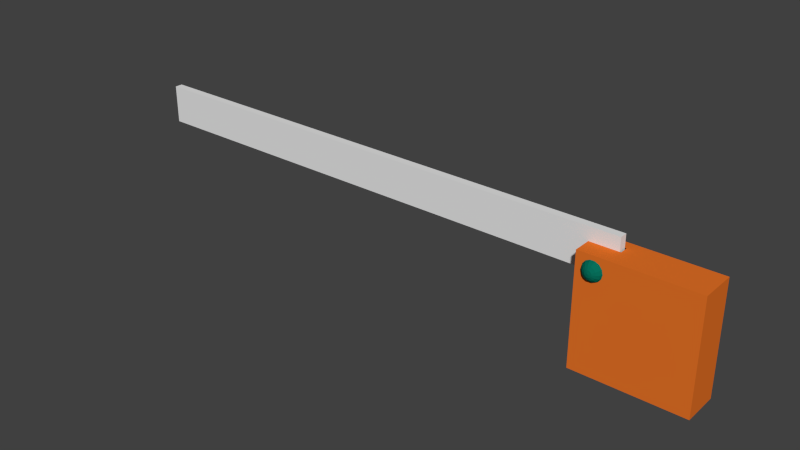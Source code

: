 # Source: Gate_Animated.blend  (saved by Blender 2.71.0; exported with 4.5.12 LTS)
import bpy
from mathutils import Matrix  # noqa: F401  (used for matrix-valued properties, if any)

bpy.ops.wm.read_factory_settings(use_empty=True)
scene = bpy.context.scene
scene.name = 'Scene'

# ---- collections
col_collection_1 = bpy.data.collections.new('Collection 1'); scene.collection.children.link(col_collection_1)

# ---- materials (node trees are filled in below, after node groups)
mat_material_001 = bpy.data.materials.new('Material.001')
mat_material_001.alpha_threshold = 0.0
mat_material_001.use_transparent_shadow = False
mat_material_001.diffuse_color = (0.8, 0.1715, 0.02058, 1.0)
mat_material_001.roughness = 0.5
mat_material_001.line_color = (0.0, 0.0, 0.0, 1.0)
mat_material_002 = bpy.data.materials.new('Material.002')
mat_material_002.alpha_threshold = 0.0
mat_material_002.use_transparent_shadow = False
mat_material_002.diffuse_color = (0.002086, 0.1626, 0.1072, 1.0)
mat_material_002.roughness = 0.5
mat_material_002.line_color = (0.0, 0.0, 0.0, 1.0)

# ---- material node trees

# ---- world
world_world = bpy.data.worlds.new('World'); scene.world = world_world
world_world.color = (0.05088, 0.05088, 0.05088)
world_world.use_sun_shadow = False
world_world.sun_shadow_jitter_overblur = 0.0
world_world.cycles.sampling_method = 'MANUAL'
world_world.cycles.sample_map_resolution = 256

# ---- meshes
me_cube_001 = bpy.data.meshes.new('Cube.001')
me_cube_001.from_pydata([(-0.7813, -1.326, 0.7488), (-0.8357, -1.242, 0.7488), (-0.8788, -1.111, 0.7488), (-0.9065, -0.9457, 0.7488), (-0.9161, -0.7627, 0.7488), (-0.9065, -0.5797, 0.7488), (-0.8788, -0.4146, 0.7488), (-0.8357, -0.2836, 0.7488), (-0.7813, -0.1994, 0.7488), (-0.7211, -0.1704, 0.7488), (-0.7754, -1.326, 0.775), (-0.8243, -1.242, 0.7985), (-0.8632, -1.111, 0.8173), (-0.8882, -0.9457, 0.8293), (-0.8968, -0.7627, 0.8334), (-0.8882, -0.5797, 0.8293), (-0.8632, -0.4146, 0.8173), (-0.8243, -0.2836, 0.7985), (-0.7754, -0.1994, 0.775), (-0.7586, -1.326, 0.7959), (-0.7925, -1.242, 0.8384), (-0.8194, -1.111, 0.8722), (-0.8367, -0.9457, 0.8938), (-0.8427, -0.7627, 0.9013), (-0.8367, -0.5797, 0.8938), (-0.8194, -0.4146, 0.8722), (-0.7925, -0.2836, 0.8384), (-0.7586, -0.1994, 0.7959), (-0.7345, -1.326, 0.8076), (-0.7466, -1.242, 0.8606), (-0.7562, -1.111, 0.9026), (-0.7623, -0.9457, 0.9296), (-0.7645, -0.7627, 0.9389), (-0.7623, -0.5797, 0.9296), (-0.7562, -0.4146, 0.9026), (-0.7466, -0.2836, 0.8606), (-0.7345, -0.1994, 0.8076), (-0.7077, -1.326, 0.8076), (-0.6956, -1.242, 0.8606), (-0.686, -1.111, 0.9026), (-0.6798, -0.9457, 0.9296), (-0.6777, -0.7627, 0.9389), (-0.6798, -0.5797, 0.9296), (-0.686, -0.4146, 0.9026), (-0.6956, -0.2836, 0.8606), (-0.7077, -0.1994, 0.8076), (-0.6835, -1.326, 0.7959), (-0.6496, -1.242, 0.8384), (-0.6227, -1.111, 0.8722), (-0.6054, -0.9457, 0.8938), (-0.5995, -0.7627, 0.9013), (-0.6054, -0.5797, 0.8938), (-0.6227, -0.4146, 0.8722), (-0.6496, -0.2836, 0.8384), (-0.6835, -0.1994, 0.7959), (-0.6668, -1.326, 0.775), (-0.6178, -1.242, 0.7985), (-0.5789, -1.111, 0.8173), (-0.554, -0.9457, 0.8293), (-0.5454, -0.7627, 0.8334), (-0.554, -0.5797, 0.8293), (-0.5789, -0.4146, 0.8173), (-0.6178, -0.2836, 0.7985), (-0.6668, -0.1994, 0.775), (-0.6608, -1.326, 0.7488), (-0.6065, -1.242, 0.7488), (-0.5633, -1.111, 0.7488), (-0.5356, -0.9457, 0.7488), (-0.5261, -0.7627, 0.7488), (-0.5356, -0.5797, 0.7488), (-0.5633, -0.4146, 0.7488), (-0.6065, -0.2836, 0.7488), (-0.6608, -0.1994, 0.7488), (-0.6668, -1.326, 0.7227), (-0.6178, -1.242, 0.6991), (-0.5789, -1.111, 0.6804), (-0.554, -0.9457, 0.6683), (-0.5454, -0.7627, 0.6642), (-0.554, -0.5797, 0.6683), (-0.5789, -0.4146, 0.6804), (-0.6178, -0.2836, 0.6991), (-0.6668, -0.1994, 0.7227), (-0.6835, -1.326, 0.7017), (-0.6496, -1.242, 0.6592), (-0.6227, -1.111, 0.6255), (-0.6054, -0.9457, 0.6038), (-0.5995, -0.7627, 0.5963), (-0.6054, -0.5797, 0.6038), (-0.6227, -0.4146, 0.6255), (-0.6496, -0.2836, 0.6592), (-0.6835, -0.1994, 0.7017), (-0.7077, -1.326, 0.6901), (-0.6956, -1.242, 0.6371), (-0.686, -1.111, 0.595), (-0.6798, -0.9457, 0.568), (-0.6777, -0.7627, 0.5587), (-0.6798, -0.5797, 0.568), (-0.686, -0.4146, 0.595), (-0.6956, -0.2836, 0.6371), (-0.7077, -0.1994, 0.6901), (-0.7345, -1.326, 0.6901), (-0.7466, -1.242, 0.6371), (-0.7562, -1.111, 0.595), (-0.7623, -0.9457, 0.568), (-0.7645, -0.7627, 0.5587), (-0.7623, -0.5797, 0.568), (-0.7562, -0.4146, 0.595), (-0.7466, -0.2836, 0.6371), (-0.7345, -0.1994, 0.6901), (-0.7211, -1.355, 0.7488), (-0.7586, -1.326, 0.7017), (-0.7925, -1.242, 0.6592), (-0.8194, -1.111, 0.6255), (-0.8367, -0.9457, 0.6038), (-0.8427, -0.7627, 0.5963), (-0.8367, -0.5797, 0.6038), (-0.8194, -0.4146, 0.6255), (-0.7925, -0.2836, 0.6592), (-0.7586, -0.1994, 0.7017), (-0.7754, -1.326, 0.7227), (-0.8243, -1.242, 0.6991), (-0.8632, -1.111, 0.6804), (-0.8882, -0.9457, 0.6683), (-0.8968, -0.7627, 0.6642), (-0.8882, -0.5797, 0.6683), (-0.8632, -0.4146, 0.6804), (-0.8243, -0.2836, 0.6991), (-0.7754, -0.1994, 0.7227), (-1.0, -1.0, -1.0), (-1.0, 1.0, -1.0), (1.0, 1.0, -1.0), (1.0, -1.0, -1.0), (-1.0, -1.0, 1.0), (-1.0, 1.0, 1.0), (1.0, 1.0, 1.0), (1.0, -1.0, 1.0), (-0.4674, -1.0, -1.0), (-0.4674, -1.0, 1.0), (-0.4674, 1.0, -1.0), (-0.4674, 1.0, 1.0), (-1.0, 0.4645, 1.0), (-1.0, 0.008139, 1.0), (-1.0, 0.008139, -1.0), (-1.0, 0.4645, -1.0), (1.0, 0.008139, 1.0), (1.0, 0.4645, 1.0), (1.0, 0.4645, -1.0), (1.0, 0.008139, -1.0), (-0.4674, 0.4645, -1.0), (-0.4674, 0.008139, -1.0), (-0.4674, 0.4645, 1.0), (-0.4674, 0.008139, 1.0), (-1.0, -1.0, 0.52), (-1.0, 1.0, 0.52), (1.0, 1.0, 0.52), (1.0, -1.0, 0.52), (-0.4674, -1.0, 0.52), (-0.4674, 1.0, 0.52), (-1.0, 0.4645, 0.52), (-1.0, 0.008139, 0.52), (1.0, 0.008139, 0.52), (1.0, 0.4645, 0.52), (-0.6608, 1.252, 0.7488), (-0.6065, 1.168, 0.7488), (-0.5633, 1.037, 0.7488), (-0.5356, 0.872, 0.7488), (-0.5261, 0.689, 0.7488), (-0.5356, 0.506, 0.7488), (-0.5633, 0.3408, 0.7488), (-0.6065, 0.2098, 0.7488), (-0.6608, 0.1257, 0.7488), (-0.7211, 0.0967, 0.7488), (-0.6668, 1.252, 0.775), (-0.6178, 1.168, 0.7985), (-0.5789, 1.037, 0.8173), (-0.554, 0.872, 0.8293), (-0.5454, 0.689, 0.8334), (-0.554, 0.506, 0.8293), (-0.5789, 0.3408, 0.8173), (-0.6178, 0.2098, 0.7985), (-0.6668, 0.1257, 0.775), (-0.6835, 1.252, 0.7959), (-0.6496, 1.168, 0.8384), (-0.6227, 1.037, 0.8722), (-0.6054, 0.872, 0.8938), (-0.5995, 0.689, 0.9013), (-0.6054, 0.506, 0.8938), (-0.6227, 0.3408, 0.8722), (-0.6496, 0.2098, 0.8384), (-0.6835, 0.1257, 0.7959), (-0.7077, 1.252, 0.8076), (-0.6956, 1.168, 0.8606), (-0.686, 1.037, 0.9026), (-0.6798, 0.872, 0.9296), (-0.6777, 0.689, 0.9389), (-0.6798, 0.506, 0.9296), (-0.686, 0.3408, 0.9026), (-0.6956, 0.2098, 0.8606), (-0.7077, 0.1257, 0.8076), (-0.7345, 1.252, 0.8076), (-0.7466, 1.168, 0.8606), (-0.7562, 1.037, 0.9026), (-0.7623, 0.872, 0.9296), (-0.7645, 0.689, 0.9389), (-0.7623, 0.506, 0.9296), (-0.7562, 0.3408, 0.9026), (-0.7466, 0.2098, 0.8606), (-0.7345, 0.1257, 0.8076), (-0.7586, 1.252, 0.7959), (-0.7925, 1.168, 0.8384), (-0.8194, 1.037, 0.8722), (-0.8367, 0.872, 0.8938), (-0.8427, 0.689, 0.9013), (-0.8367, 0.5059, 0.8938), (-0.8194, 0.3408, 0.8722), (-0.7925, 0.2098, 0.8384), (-0.7586, 0.1257, 0.7959), (-0.7754, 1.252, 0.775), (-0.8243, 1.168, 0.7985), (-0.8632, 1.037, 0.8173), (-0.8882, 0.872, 0.8293), (-0.8968, 0.689, 0.8334), (-0.8882, 0.5059, 0.8293), (-0.8632, 0.3408, 0.8173), (-0.8243, 0.2098, 0.7985), (-0.7754, 0.1257, 0.775), (-0.7813, 1.252, 0.7488), (-0.8357, 1.168, 0.7488), (-0.8788, 1.037, 0.7488), (-0.9065, 0.872, 0.7488), (-0.9161, 0.689, 0.7488), (-0.9065, 0.5059, 0.7488), (-0.8788, 0.3408, 0.7488), (-0.8357, 0.2098, 0.7488), (-0.7813, 0.1257, 0.7488), (-0.7754, 1.252, 0.7227), (-0.8243, 1.168, 0.6991), (-0.8632, 1.037, 0.6804), (-0.8882, 0.872, 0.6683), (-0.8968, 0.689, 0.6642), (-0.8882, 0.5059, 0.6683), (-0.8632, 0.3408, 0.6804), (-0.8243, 0.2098, 0.6991), (-0.7754, 0.1257, 0.7227), (-0.7586, 1.252, 0.7017), (-0.7925, 1.168, 0.6592), (-0.8194, 1.037, 0.6255), (-0.8367, 0.872, 0.6038), (-0.8427, 0.689, 0.5963), (-0.8367, 0.5059, 0.6038), (-0.8194, 0.3408, 0.6255), (-0.7925, 0.2098, 0.6592), (-0.7586, 0.1257, 0.7017), (-0.7345, 1.252, 0.6901), (-0.7466, 1.168, 0.6371), (-0.7562, 1.037, 0.595), (-0.7623, 0.872, 0.568), (-0.7645, 0.689, 0.5587), (-0.7623, 0.5059, 0.568), (-0.7562, 0.3408, 0.595), (-0.7466, 0.2098, 0.6371), (-0.7345, 0.1257, 0.6901), (-0.7077, 1.252, 0.6901), (-0.6956, 1.168, 0.6371), (-0.686, 1.037, 0.595), (-0.6798, 0.872, 0.568), (-0.6777, 0.689, 0.5587), (-0.6798, 0.5059, 0.568), (-0.686, 0.3408, 0.595), (-0.6956, 0.2098, 0.6371), (-0.7077, 0.1257, 0.6901), (-0.7211, 1.281, 0.7488), (-0.6835, 1.252, 0.7017), (-0.6496, 1.168, 0.6592), (-0.6227, 1.037, 0.6255), (-0.6054, 0.872, 0.6038), (-0.5995, 0.689, 0.5963), (-0.6054, 0.5059, 0.6038), (-0.6227, 0.3408, 0.6255), (-0.6496, 0.2098, 0.6592), (-0.6835, 0.1257, 0.7017), (-0.6668, 1.252, 0.7227), (-0.6178, 1.168, 0.6991), (-0.5789, 1.037, 0.6804), (-0.554, 0.872, 0.6683), (-0.5454, 0.689, 0.6642), (-0.554, 0.506, 0.6683), (-0.5789, 0.3408, 0.6804), (-0.6178, 0.2098, 0.6991), (-0.6668, 0.1257, 0.7227)], [], [(8, 7, 17, 18), (7, 6, 16, 17), (6, 5, 15, 16), (5, 4, 14, 15), (4, 3, 13, 14), (3, 2, 12, 13), (2, 1, 11, 12), (1, 0, 10, 11), (18, 17, 26, 27), (17, 16, 25, 26), (16, 15, 24, 25), (15, 14, 23, 24), (14, 13, 22, 23), (13, 12, 21, 22), (12, 11, 20, 21), (11, 10, 19, 20), (27, 26, 35, 36), (26, 25, 34, 35), (25, 24, 33, 34), (24, 23, 32, 33), (23, 22, 31, 32), (22, 21, 30, 31), (21, 20, 29, 30), (20, 19, 28, 29), (36, 35, 44, 45), (35, 34, 43, 44), (34, 33, 42, 43), (33, 32, 41, 42), (32, 31, 40, 41), (31, 30, 39, 40), (30, 29, 38, 39), (29, 28, 37, 38), (45, 44, 53, 54), (44, 43, 52, 53), (43, 42, 51, 52), (42, 41, 50, 51), (41, 40, 49, 50), (40, 39, 48, 49), (39, 38, 47, 48), (38, 37, 46, 47), (54, 53, 62, 63), (53, 52, 61, 62), (52, 51, 60, 61), (51, 50, 59, 60), (50, 49, 58, 59), (49, 48, 57, 58), (48, 47, 56, 57), (47, 46, 55, 56), (63, 62, 71, 72), (62, 61, 70, 71), (61, 60, 69, 70), (60, 59, 68, 69), (59, 58, 67, 68), (58, 57, 66, 67), (57, 56, 65, 66), (56, 55, 64, 65), (72, 71, 80, 81), (71, 70, 79, 80), (70, 69, 78, 79), (69, 68, 77, 78), (68, 67, 76, 77), (67, 66, 75, 76), (66, 65, 74, 75), (65, 64, 73, 74), (81, 80, 89, 90), (80, 79, 88, 89), (79, 78, 87, 88), (78, 77, 86, 87), (77, 76, 85, 86), (76, 75, 84, 85), (75, 74, 83, 84), (74, 73, 82, 83), (90, 89, 98, 99), (89, 88, 97, 98), (88, 87, 96, 97), (87, 86, 95, 96), (86, 85, 94, 95), (85, 84, 93, 94), (84, 83, 92, 93), (83, 82, 91, 92), (99, 98, 107, 108), (98, 97, 106, 107), (97, 96, 105, 106), (96, 95, 104, 105), (95, 94, 103, 104), (94, 93, 102, 103), (93, 92, 101, 102), (92, 91, 100, 101), (108, 107, 117, 118), (107, 106, 116, 117), (106, 105, 115, 116), (105, 104, 114, 115), (104, 103, 113, 114), (103, 102, 112, 113), (102, 101, 111, 112), (101, 100, 110, 111), (118, 117, 126, 127), (117, 116, 125, 126), (116, 115, 124, 125), (115, 114, 123, 124), (114, 113, 122, 123), (113, 112, 121, 122), (112, 111, 120, 121), (111, 110, 119, 120), (9, 8, 18), (0, 109, 10), (9, 18, 27), (10, 109, 19), (9, 27, 36), (19, 109, 28), (9, 36, 45), (28, 109, 37), (9, 45, 54), (37, 109, 46), (9, 54, 63), (46, 109, 55), (9, 63, 72), (55, 109, 64), (9, 72, 81), (64, 109, 73), (9, 81, 90), (73, 109, 82), (9, 90, 99), (82, 109, 91), (9, 99, 108), (91, 109, 100), (9, 108, 118), (100, 109, 110), (9, 118, 127), (110, 109, 119), (9, 127, 8), (127, 126, 7, 8), (126, 125, 6, 7), (125, 124, 5, 6), (124, 123, 4, 5), (123, 122, 3, 4), (122, 121, 2, 3), (121, 120, 1, 2), (120, 119, 0, 1), (119, 109, 0), (137, 151, 141, 132), (157, 154, 130, 138), (154, 161, 146, 130), (156, 152, 128, 136), (136, 149, 147, 131), (148, 138, 130, 146), (150, 139, 133, 140), (135, 144, 151, 137), (160, 155, 131, 147), (152, 159, 142, 128), (158, 143, 142, 159), (160, 147, 146, 161), (148, 146, 147, 149), (158, 153, 129, 143), (153, 157, 138, 129), (155, 156, 136, 131), (128, 142, 149, 136), (143, 129, 138, 148), (145, 134, 139, 150), (143, 148, 149, 142), (145, 150, 151, 144), (139, 134, 154, 157), (134, 145, 161, 154), (137, 132, 152, 156), (144, 135, 155, 160), (132, 141, 159, 152), (144, 160, 161, 145), (140, 133, 153, 158), (133, 139, 157, 153), (135, 137, 156, 155), (170, 169, 179, 180), (169, 168, 178, 179), (168, 167, 177, 178), (167, 166, 176, 177), (166, 165, 175, 176), (165, 164, 174, 175), (164, 163, 173, 174), (163, 162, 172, 173), (180, 179, 188, 189), (179, 178, 187, 188), (178, 177, 186, 187), (177, 176, 185, 186), (176, 175, 184, 185), (175, 174, 183, 184), (174, 173, 182, 183), (173, 172, 181, 182), (189, 188, 197, 198), (188, 187, 196, 197), (187, 186, 195, 196), (186, 185, 194, 195), (185, 184, 193, 194), (184, 183, 192, 193), (183, 182, 191, 192), (182, 181, 190, 191), (198, 197, 206, 207), (197, 196, 205, 206), (196, 195, 204, 205), (195, 194, 203, 204), (194, 193, 202, 203), (193, 192, 201, 202), (192, 191, 200, 201), (191, 190, 199, 200), (207, 206, 215, 216), (206, 205, 214, 215), (205, 204, 213, 214), (204, 203, 212, 213), (203, 202, 211, 212), (202, 201, 210, 211), (201, 200, 209, 210), (200, 199, 208, 209), (216, 215, 224, 225), (215, 214, 223, 224), (214, 213, 222, 223), (213, 212, 221, 222), (212, 211, 220, 221), (211, 210, 219, 220), (210, 209, 218, 219), (209, 208, 217, 218), (225, 224, 233, 234), (224, 223, 232, 233), (223, 222, 231, 232), (222, 221, 230, 231), (221, 220, 229, 230), (220, 219, 228, 229), (219, 218, 227, 228), (218, 217, 226, 227), (234, 233, 242, 243), (233, 232, 241, 242), (232, 231, 240, 241), (231, 230, 239, 240), (230, 229, 238, 239), (229, 228, 237, 238), (228, 227, 236, 237), (227, 226, 235, 236), (243, 242, 251, 252), (242, 241, 250, 251), (241, 240, 249, 250), (240, 239, 248, 249), (239, 238, 247, 248), (238, 237, 246, 247), (237, 236, 245, 246), (236, 235, 244, 245), (252, 251, 260, 261), (251, 250, 259, 260), (250, 249, 258, 259), (249, 248, 257, 258), (248, 247, 256, 257), (247, 246, 255, 256), (246, 245, 254, 255), (245, 244, 253, 254), (261, 260, 269, 270), (260, 259, 268, 269), (259, 258, 267, 268), (258, 257, 266, 267), (257, 256, 265, 266), (256, 255, 264, 265), (255, 254, 263, 264), (254, 253, 262, 263), (270, 269, 279, 280), (269, 268, 278, 279), (268, 267, 277, 278), (267, 266, 276, 277), (266, 265, 275, 276), (265, 264, 274, 275), (264, 263, 273, 274), (263, 262, 272, 273), (280, 279, 288, 289), (279, 278, 287, 288), (278, 277, 286, 287), (277, 276, 285, 286), (276, 275, 284, 285), (275, 274, 283, 284), (274, 273, 282, 283), (273, 272, 281, 282), (171, 170, 180), (162, 271, 172), (171, 180, 189), (172, 271, 181), (171, 189, 198), (181, 271, 190), (171, 198, 207), (190, 271, 199), (171, 207, 216), (199, 271, 208), (171, 216, 225), (208, 271, 217), (171, 225, 234), (217, 271, 226), (171, 234, 243), (226, 271, 235), (171, 243, 252), (235, 271, 244), (171, 252, 261), (244, 271, 253), (171, 261, 270), (253, 271, 262), (171, 270, 280), (262, 271, 272), (171, 280, 289), (272, 271, 281), (171, 289, 170), (289, 288, 169, 170), (288, 287, 168, 169), (287, 286, 167, 168), (286, 285, 166, 167), (285, 284, 165, 166), (284, 283, 164, 165), (283, 282, 163, 164), (282, 281, 162, 163), (281, 271, 162)])
me_cube_001.polygons.foreach_set('material_index', [1, 1, 1, 1, 1, 1, 1, 1, 1, 1, 1, 1, 1, 1, 1, 1, 1, 1, 1, 1, 1, 1, 1, 1, 1, 1, 1, 1, 1, 1, 1, 1, 1, 1, 1, 1, 1, 1, 1, 1, 1, 1, 1, 1, 1, 1, 1, 1, 1, 1, 1, 1, 1, 1, 1, 1, 1, 1, 1, 1, 1, 1, 1, 1, 1, 1, 1, 1, 1, 1, 1, 1, 1, 1, 1, 1, 1, 1, 1, 1, 1, 1, 1, 1, 1, 1, 1, 1, 1, 1, 1, 1, 1, 1, 1, 1, 1, 1, 1, 1, 1, 1, 1, 1, 1, 1, 1, 1, 1, 1, 1, 1, 1, 1, 1, 1, 1, 1, 1, 1, 1, 1, 1, 1, 1, 1, 1, 1, 1, 1, 1, 1, 1, 1, 1, 1, 1, 1, 1, 1, 0, 0, 0, 0, 0, 0, 0, 0, 0, 0, 0, 0, 0, 0, 0, 0, 0, 0, 0, 0, 0, 0, 0, 0, 0, 0, 0, 0, 0, 0, 1, 1, 1, 1, 1, 1, 1, 1, 1, 1, 1, 1, 1, 1, 1, 1, 1, 1, 1, 1, 1, 1, 1, 1, 1, 1, 1, 1, 1, 1, 1, 1, 1, 1, 1, 1, 1, 1, 1, 1, 1, 1, 1, 1, 1, 1, 1, 1, 1, 1, 1, 1, 1, 1, 1, 1, 1, 1, 1, 1, 1, 1, 1, 1, 1, 1, 1, 1, 1, 1, 1, 1, 1, 1, 1, 1, 1, 1, 1, 1, 1, 1, 1, 1, 1, 1, 1, 1, 1, 1, 1, 1, 1, 1, 1, 1, 1, 1, 1, 1, 1, 1, 1, 1, 1, 1, 1, 1, 1, 1, 1, 1, 1, 1, 1, 1, 1, 1, 1, 1, 1, 1, 1, 1, 1, 1, 1, 1, 1, 1, 1, 1, 1, 1, 1, 1, 1, 1, 1, 1])
me_cube_001.materials.append(mat_material_001)
me_cube_001.materials.append(mat_material_002)
me_cube_001.use_remesh_preserve_volume = False
me_cube_001.use_remesh_preserve_attributes = False
me_cube_001.use_mirror_vertex_groups = False
me_cube_001.update()
me_plane = bpy.data.meshes.new('Plane')
me_plane.from_pydata([(-11.36, 3.458e-07, -0.232), (0.2807, 3.458e-07, -0.232), (-11.36, -4.054e-07, 0.6234), (0.2807, -4.054e-07, 0.6234), (-11.36, 0.1723, -0.232), (0.2807, 0.1723, -0.232), (-11.36, 0.1723, 0.6234), (0.2807, 0.1723, 0.6234)], [], [(0, 2, 3, 1), (4, 5, 7, 6), (3, 2, 6, 7), (1, 3, 7, 5), (0, 1, 5, 4), (2, 0, 4, 6)])
_uv = me_plane.uv_layers.new(name='UVMap')
_uv.uv.foreach_set('vector', [-0.00131, 0.4632, -0.00131, 0.5368, 1.001, 0.5368, 1.001, 0.4632, -0.00131, 0.4632, 1.001, 0.4632, 1.001, 0.5368, -0.00131, 0.5368, 1.001, 0.5368, -0.00131, 0.5368, -0.00131, 0.5368, 1.001, 0.5368, 1.001, 0.4632, 1.001, 0.5368, 1.001, 0.5368, 1.001, 0.4632, -0.00131, 0.4632, 1.001, 0.4632, 1.001, 0.4632, -0.00131, 0.4632, -0.00131, 0.5368, -0.00131, 0.4632, -0.00131, 0.4632, -0.00131, 0.5368])
me_plane.use_remesh_preserve_volume = False
me_plane.use_remesh_preserve_attributes = False
me_plane.use_mirror_vertex_groups = False
me_plane.update()

# ---- objects
ob_cube = bpy.data.objects.new('Cube', me_cube_001)
ob_plane = bpy.data.objects.new('Plane', me_plane)

# ---- transforms, parenting, visibility, modifiers, constraints
ob_cube.location = (6.421, 1.464e-07, -1.09)
ob_cube.scale = (1.227, 0.404, 1.227)
ob_cube.lineart.crease_threshold = 0.0
ob_plane.location = (5.541, 2.98e-08, -0.1957)
ob_plane.lineart.crease_threshold = 0.0

# ---- collection membership
col_collection_1.objects.link(ob_cube)
col_collection_1.objects.link(ob_plane)

# ---- scene / render settings (as saved in the file)
scene.frame_start = 1; scene.frame_end = 10; scene.frame_set(1)
scene.render.engine = 'BLENDER_EEVEE_NEXT'
scene.render.resolution_percentage = 50
scene.render.dither_intensity = 0.0
scene.cycles.use_denoising = False
scene.cycles.samples = 10
scene.cycles.sampling_pattern = 'TABULATED_SOBOL'
scene.cycles.light_sampling_threshold = 0.0
scene.cycles.use_adaptive_sampling = False
scene.cycles.use_light_tree = False
scene.cycles.blur_glossy = 0.0
scene.cycles.volume_bounces = 1
scene.cycles.pixel_filter_type = 'GAUSSIAN'
scene.cycles.sample_clamp_indirect = 0.0
scene.view_settings.view_transform = 'Standard'
bpy.context.view_layer.update()

# ---- added for rendering (the .blend has no active camera and no usable light): camera, sun
cam_auto = bpy.data.cameras.new('AutoCamera')
cam_auto.lens = 50.0
cam_auto.sensor_width = 36.0
cam_auto.clip_end = 1000.0
ob_auto_camera = bpy.data.objects.new('AutoCamera', cam_auto)
scene.collection.objects.link(ob_auto_camera)
ob_auto_camera.location = (13.6681, -15.3175, 9.25717)
ob_auto_camera.rotation_euler = (1.09748, -7.21219e-08, 0.694738)
scene.camera = ob_auto_camera
light_auto_sun = bpy.data.lights.new('AutoSun', 'SUN')
light_auto_sun.energy = 3.0
light_auto_sun.angle = 0.0523599
ob_auto_sun = bpy.data.objects.new('AutoSun', light_auto_sun)
scene.collection.objects.link(ob_auto_sun)
ob_auto_sun.rotation_euler = (0.872665, 0.174533, 0.523599)
bpy.context.view_layer.update()
